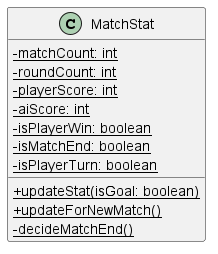

The diagram above was rendered by PlantUML. Its source (embedded in the PNG):
@startuml
'https://plantuml.com/class-diagram

skinparam classAttributeIconSize 0

class MatchStat {
- {static} matchCount: int
- {static} roundCount: int
- {static} playerScore: int
- {static} aiScore: int
- {static} isPlayerWin: boolean
- {static} isMatchEnd: boolean
- {static} isPlayerTurn: boolean
+ {static} updateStat(isGoal: boolean)
+ {static} updateForNewMatch()
- {static} decideMatchEnd()
}


@enduml